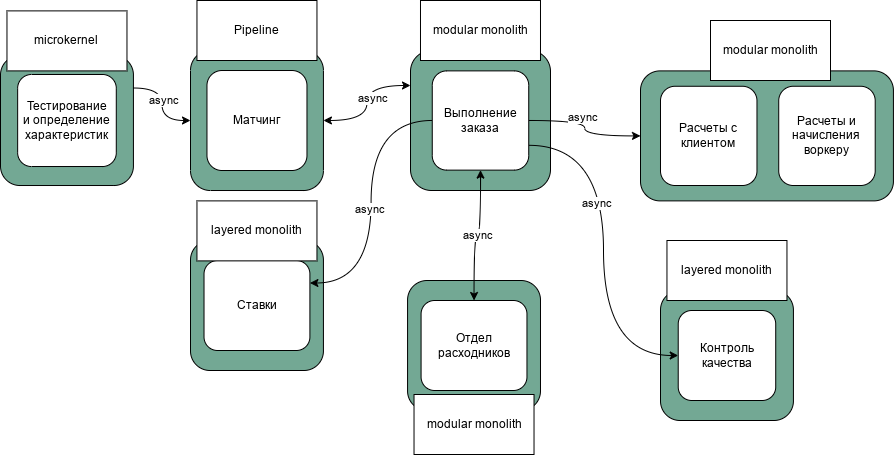

The diagram above was exported from draw.io. Its source (the exported page's mxGraphModel, read from the mxfile embedded in the PNG):
<mxGraphModel dx="1301" dy="737" grid="1" gridSize="10" guides="1" tooltips="1" connect="1" arrows="1" fold="1" page="1" pageScale="1" pageWidth="1169" pageHeight="827" math="0" shadow="0">
  <root>
    <mxCell id="0" />
    <mxCell id="1" parent="0" />
    <mxCell id="8-Uxm5Fo6xMZ_36PzOJS-2" style="edgeStyle=orthogonalEdgeStyle;orthogonalLoop=1;jettySize=auto;html=1;exitX=0;exitY=0.25;exitDx=0;exitDy=0;curved=1;startArrow=classic;startFill=1;" parent="1" source="eoqk6A9xwnbWi6nr3cbr-12" target="eoqk6A9xwnbWi6nr3cbr-6" edge="1">
      <mxGeometry relative="1" as="geometry" />
    </mxCell>
    <mxCell id="8-Uxm5Fo6xMZ_36PzOJS-3" value="async" style="edgeLabel;html=1;align=center;verticalAlign=middle;resizable=0;points=[];" parent="8-Uxm5Fo6xMZ_36PzOJS-2" vertex="1" connectable="0">
      <mxGeometry x="-0.0799" y="5" relative="1" as="geometry">
        <mxPoint as="offset" />
      </mxGeometry>
    </mxCell>
    <mxCell id="eoqk6A9xwnbWi6nr3cbr-12" value="" style="rounded=1;whiteSpace=wrap;html=1;fillColor=#73a894;container=0;" parent="1" vertex="1">
      <mxGeometry x="440" y="70" width="140" height="140" as="geometry" />
    </mxCell>
    <mxCell id="eoqk6A9xwnbWi6nr3cbr-23" value="" style="group" parent="1" vertex="1" connectable="0">
      <mxGeometry x="220" y="260" width="132.93" height="130" as="geometry" />
    </mxCell>
    <mxCell id="eoqk6A9xwnbWi6nr3cbr-11" value="" style="rounded=1;whiteSpace=wrap;html=1;fillColor=#73a894;container=0;" parent="eoqk6A9xwnbWi6nr3cbr-23" vertex="1">
      <mxGeometry width="132.93" height="130" as="geometry" />
    </mxCell>
    <mxCell id="wig7u1WO7MASWXM3mxRy-6" value="Ставки" style="rounded=1;whiteSpace=wrap;html=1;" parent="eoqk6A9xwnbWi6nr3cbr-23" vertex="1">
      <mxGeometry x="13.52000000000001" y="20" width="105.88" height="90" as="geometry" />
    </mxCell>
    <mxCell id="eoqk6A9xwnbWi6nr3cbr-22" value="" style="group" parent="1" vertex="1" connectable="0">
      <mxGeometry x="220" y="70.01" width="132.93" height="140" as="geometry" />
    </mxCell>
    <mxCell id="eoqk6A9xwnbWi6nr3cbr-6" value="" style="rounded=1;whiteSpace=wrap;html=1;fillColor=#73a894;container=0;" parent="eoqk6A9xwnbWi6nr3cbr-22" vertex="1">
      <mxGeometry width="132.93" height="140" as="geometry" />
    </mxCell>
    <mxCell id="WjcI0IljslNcq2KVw8x4-1" value="Матчинг" style="rounded=1;whiteSpace=wrap;html=1;container=0;" parent="eoqk6A9xwnbWi6nr3cbr-22" vertex="1">
      <mxGeometry x="16.470000000000027" y="20" width="100" height="100" as="geometry" />
    </mxCell>
    <mxCell id="eoqk6A9xwnbWi6nr3cbr-26" value="" style="group" parent="1" vertex="1" connectable="0">
      <mxGeometry x="29.999999999999936" y="75.00999999999999" width="132.93" height="130" as="geometry" />
    </mxCell>
    <mxCell id="eoqk6A9xwnbWi6nr3cbr-16" value="" style="rounded=1;whiteSpace=wrap;html=1;fillColor=#73a894;container=0;" parent="eoqk6A9xwnbWi6nr3cbr-26" vertex="1">
      <mxGeometry width="132.93" height="130" as="geometry" />
    </mxCell>
    <mxCell id="-GNpE_ClzCmvl6oZTril-1" value="Тестирование&lt;br&gt;и определение&lt;br&gt;характеристик" style="rounded=1;whiteSpace=wrap;html=1;" parent="eoqk6A9xwnbWi6nr3cbr-26" vertex="1">
      <mxGeometry x="17.150000000000063" y="18.99000000000001" width="98.63" height="92.02" as="geometry" />
    </mxCell>
    <mxCell id="eoqk6A9xwnbWi6nr3cbr-27" value="" style="group" parent="1" vertex="1" connectable="0">
      <mxGeometry x="690" y="310" width="132.93000000000006" height="130" as="geometry" />
    </mxCell>
    <mxCell id="eoqk6A9xwnbWi6nr3cbr-14" value="" style="rounded=1;whiteSpace=wrap;html=1;fillColor=#73a894;container=0;" parent="eoqk6A9xwnbWi6nr3cbr-27" vertex="1">
      <mxGeometry width="132.93" height="130" as="geometry" />
    </mxCell>
    <mxCell id="wig7u1WO7MASWXM3mxRy-10" value="Контроль&lt;br&gt;качества" style="rounded=1;whiteSpace=wrap;html=1;" parent="eoqk6A9xwnbWi6nr3cbr-27" vertex="1">
      <mxGeometry x="17.715000000000032" y="20" width="97.5" height="90" as="geometry" />
    </mxCell>
    <mxCell id="eoqk6A9xwnbWi6nr3cbr-31" value="" style="group" parent="1" vertex="1" connectable="0">
      <mxGeometry x="437.05999999999995" y="300" width="132.93000000000006" height="130" as="geometry" />
    </mxCell>
    <mxCell id="eoqk6A9xwnbWi6nr3cbr-15" value="" style="rounded=1;whiteSpace=wrap;html=1;fillColor=#73a894;container=0;" parent="eoqk6A9xwnbWi6nr3cbr-31" vertex="1">
      <mxGeometry width="132.93" height="130" as="geometry" />
    </mxCell>
    <mxCell id="wig7u1WO7MASWXM3mxRy-9" value="Отдел расходников" style="rounded=1;whiteSpace=wrap;html=1;" parent="eoqk6A9xwnbWi6nr3cbr-31" vertex="1">
      <mxGeometry x="13.520000000000039" y="20" width="105.88" height="90" as="geometry" />
    </mxCell>
    <mxCell id="wig7u1WO7MASWXM3mxRy-4" style="edgeStyle=orthogonalEdgeStyle;orthogonalLoop=1;jettySize=auto;html=1;exitX=1;exitY=0.75;exitDx=0;exitDy=0;entryX=0;entryY=0.5;entryDx=0;entryDy=0;curved=1;endArrow=classic;endFill=1;" parent="1" source="wig7u1WO7MASWXM3mxRy-5" target="wig7u1WO7MASWXM3mxRy-10" edge="1">
      <mxGeometry relative="1" as="geometry" />
    </mxCell>
    <mxCell id="eoqk6A9xwnbWi6nr3cbr-36" value="async" style="edgeLabel;html=1;align=center;verticalAlign=middle;resizable=0;points=[];" parent="wig7u1WO7MASWXM3mxRy-4" vertex="1" connectable="0">
      <mxGeometry x="-0.2587" y="-7" relative="1" as="geometry">
        <mxPoint as="offset" />
      </mxGeometry>
    </mxCell>
    <mxCell id="fpALSdUo2TDQL6afOGSB-15" value="" style="edgeStyle=orthogonalEdgeStyle;orthogonalLoop=1;jettySize=auto;html=1;endArrow=classic;endFill=1;curved=1;exitX=0.5;exitY=1;exitDx=0;exitDy=0;startArrow=classic;startFill=1;" parent="1" source="wig7u1WO7MASWXM3mxRy-5" target="wig7u1WO7MASWXM3mxRy-9" edge="1">
      <mxGeometry relative="1" as="geometry" />
    </mxCell>
    <mxCell id="eoqk6A9xwnbWi6nr3cbr-38" value="async" style="edgeLabel;html=1;align=center;verticalAlign=middle;resizable=0;points=[];" parent="fpALSdUo2TDQL6afOGSB-15" vertex="1" connectable="0">
      <mxGeometry x="0.0035" relative="1" as="geometry">
        <mxPoint as="offset" />
      </mxGeometry>
    </mxCell>
    <mxCell id="fpALSdUo2TDQL6afOGSB-17" value="" style="edgeStyle=orthogonalEdgeStyle;orthogonalLoop=1;jettySize=auto;html=1;curved=1;endArrow=classic;endFill=1;entryX=1;entryY=0.25;entryDx=0;entryDy=0;" parent="1" source="wig7u1WO7MASWXM3mxRy-5" target="wig7u1WO7MASWXM3mxRy-6" edge="1">
      <mxGeometry relative="1" as="geometry" />
    </mxCell>
    <mxCell id="eoqk6A9xwnbWi6nr3cbr-39" value="async" style="edgeLabel;html=1;align=center;verticalAlign=middle;resizable=0;points=[];" parent="fpALSdUo2TDQL6afOGSB-17" vertex="1" connectable="0">
      <mxGeometry x="0.0556" y="-2" relative="1" as="geometry">
        <mxPoint as="offset" />
      </mxGeometry>
    </mxCell>
    <mxCell id="AJUJlFNlzwgCinhVkK3E-5" style="edgeStyle=orthogonalEdgeStyle;orthogonalLoop=1;jettySize=auto;html=1;exitX=1;exitY=0.5;exitDx=0;exitDy=0;curved=1;" parent="1" source="wig7u1WO7MASWXM3mxRy-5" target="eoqk6A9xwnbWi6nr3cbr-13" edge="1">
      <mxGeometry relative="1" as="geometry" />
    </mxCell>
    <mxCell id="8-Uxm5Fo6xMZ_36PzOJS-1" value="async" style="edgeLabel;html=1;align=center;verticalAlign=middle;resizable=0;points=[];" parent="AJUJlFNlzwgCinhVkK3E-5" vertex="1" connectable="0">
      <mxGeometry x="-0.1492" y="3" relative="1" as="geometry">
        <mxPoint as="offset" />
      </mxGeometry>
    </mxCell>
    <mxCell id="wig7u1WO7MASWXM3mxRy-5" value="Выполнение заказа" style="rounded=1;whiteSpace=wrap;html=1;container=0;" parent="1" vertex="1">
      <mxGeometry x="461.76" y="90.39" width="96.47" height="99.23" as="geometry" />
    </mxCell>
    <mxCell id="8-Uxm5Fo6xMZ_36PzOJS-4" style="edgeStyle=orthogonalEdgeStyle;orthogonalLoop=1;jettySize=auto;html=1;exitX=1;exitY=0.25;exitDx=0;exitDy=0;entryX=0;entryY=0.5;entryDx=0;entryDy=0;curved=1;" parent="1" source="eoqk6A9xwnbWi6nr3cbr-16" target="eoqk6A9xwnbWi6nr3cbr-6" edge="1">
      <mxGeometry relative="1" as="geometry" />
    </mxCell>
    <mxCell id="8-Uxm5Fo6xMZ_36PzOJS-5" value="async" style="edgeLabel;html=1;align=center;verticalAlign=middle;resizable=0;points=[];" parent="8-Uxm5Fo6xMZ_36PzOJS-4" vertex="1" connectable="0">
      <mxGeometry x="-0.0904" y="1" relative="1" as="geometry">
        <mxPoint as="offset" />
      </mxGeometry>
    </mxCell>
    <mxCell id="eoqk6A9xwnbWi6nr3cbr-28" value="" style="group" parent="1" vertex="1" connectable="0">
      <mxGeometry x="790" y="90.39" width="132.93000000000006" height="130" as="geometry" />
    </mxCell>
    <mxCell id="eoqk6A9xwnbWi6nr3cbr-13" value="" style="rounded=1;whiteSpace=wrap;html=1;fillColor=#73a894;container=0;" parent="eoqk6A9xwnbWi6nr3cbr-28" vertex="1">
      <mxGeometry x="-120" width="252.93" height="130" as="geometry" />
    </mxCell>
    <mxCell id="AJUJlFNlzwgCinhVkK3E-3" value="Расчеты и начисления воркеру" style="rounded=1;whiteSpace=wrap;html=1;container=0;" parent="eoqk6A9xwnbWi6nr3cbr-28" vertex="1">
      <mxGeometry x="18.23" y="15.379999999999987" width="96.47" height="99.23" as="geometry" />
    </mxCell>
    <mxCell id="AJUJlFNlzwgCinhVkK3E-1" value="Расчеты с клиентом" style="rounded=1;whiteSpace=wrap;html=1;container=0;" parent="eoqk6A9xwnbWi6nr3cbr-28" vertex="1">
      <mxGeometry x="-100" y="15.379999999999995" width="96.47" height="99.23" as="geometry" />
    </mxCell>
    <mxCell id="L778jWEiZSB3JuP5OKVP-1" value="Pipeline" style="rounded=0;whiteSpace=wrap;html=1;" vertex="1" parent="1">
      <mxGeometry x="226.46" y="20" width="120" height="60" as="geometry" />
    </mxCell>
    <mxCell id="L778jWEiZSB3JuP5OKVP-3" value="modular monolith" style="rounded=0;whiteSpace=wrap;html=1;" vertex="1" parent="1">
      <mxGeometry x="740" y="40" width="120" height="60" as="geometry" />
    </mxCell>
    <mxCell id="L778jWEiZSB3JuP5OKVP-4" value="layered monolith" style="rounded=0;whiteSpace=wrap;html=1;" vertex="1" parent="1">
      <mxGeometry x="226.46000000000004" y="220.39" width="120" height="60" as="geometry" />
    </mxCell>
    <mxCell id="L778jWEiZSB3JuP5OKVP-5" value="microkernel" style="rounded=0;whiteSpace=wrap;html=1;" vertex="1" parent="1">
      <mxGeometry x="36.47000000000003" y="30.389999999999986" width="120" height="60" as="geometry" />
    </mxCell>
    <mxCell id="L778jWEiZSB3JuP5OKVP-6" value="modular monolith" style="rounded=0;whiteSpace=wrap;html=1;" vertex="1" parent="1">
      <mxGeometry x="449.99" y="20" width="120" height="60" as="geometry" />
    </mxCell>
    <mxCell id="L778jWEiZSB3JuP5OKVP-7" value="layered monolith" style="rounded=0;whiteSpace=wrap;html=1;" vertex="1" parent="1">
      <mxGeometry x="696.46" y="260" width="120" height="60" as="geometry" />
    </mxCell>
    <mxCell id="L778jWEiZSB3JuP5OKVP-8" value="modular monolith" style="rounded=0;whiteSpace=wrap;html=1;" vertex="1" parent="1">
      <mxGeometry x="443.52000000000004" y="414" width="120" height="60" as="geometry" />
    </mxCell>
  </root>
</mxGraphModel>